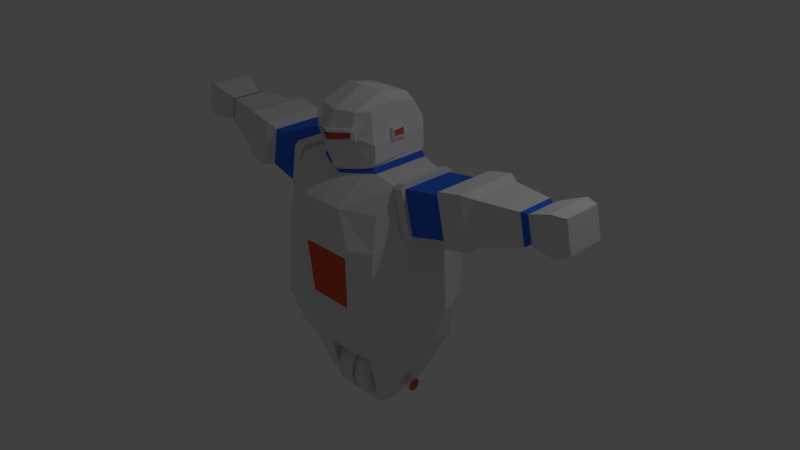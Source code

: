# Source: robot_guard_animation_test_.blend  (saved by Blender 2.65.0; exported with 4.5.12 LTS)
import bpy
from mathutils import Matrix  # noqa: F401  (used for matrix-valued properties, if any)

bpy.ops.wm.read_factory_settings(use_empty=True)
scene = bpy.context.scene
scene.name = 'Scene'

# ---- collections
col_collection_1 = bpy.data.collections.new('Collection 1'); scene.collection.children.link(col_collection_1)

# ---- materials (node trees are filled in below, after node groups)
mat_secondary = bpy.data.materials.new('secondary')
mat_secondary.alpha_threshold = 0.0
mat_secondary.use_transparent_shadow = False
mat_secondary.diffuse_color = (0.8, 0.1024, 0.05143, 1.0)
mat_secondary.roughness = 0.5
mat_secondary.specular_intensity = 0.8714
mat_secondary.line_color = (0.0, 0.0, 0.0, 1.0)
mat_steel = bpy.data.materials.new('Steel')
mat_steel.alpha_threshold = 0.0
mat_steel.use_transparent_shadow = False
mat_steel.roughness = 0.5
mat_steel.specular_intensity = 0.8429
mat_steel.line_color = (0.0, 0.0, 0.0, 1.0)
mat_alienblue = bpy.data.materials.new('AlienBlue')
mat_alienblue.alpha_threshold = 0.0
mat_alienblue.use_transparent_shadow = False
mat_alienblue.diffuse_color = (0.03371, 0.1459, 0.8, 1.0)
mat_alienblue.roughness = 0.5
mat_alienblue.line_color = (0.0, 0.0, 0.0, 1.0)

# ---- material node trees

# ---- world
world_world = bpy.data.worlds.new('World'); scene.world = world_world
world_world.color = (0.05088, 0.05088, 0.05088)
world_world.use_sun_shadow = False
world_world.sun_shadow_jitter_overblur = 0.0
world_world.cycles.sampling_method = 'MANUAL'
world_world.cycles.sample_map_resolution = 256

# ---- cameras
cam_camera = bpy.data.cameras.new('Camera')
cam_camera.clip_end = 100.0
cam_camera.lens = 35.0
cam_camera.sensor_width = 32.0
cam_camera.sensor_height = 18.0
cam_camera.ortho_scale = 7.314
cam_camera.dof.focus_distance = 0.0
cam_camera.dof.aperture_fstop = 128.0

# ---- lights
light_lamp = bpy.data.lights.new('Lamp', 'POINT')
light_lamp.transmission_factor = 0.0
light_lamp.cutoff_distance = 30.0
light_lamp.energy = 100.0
light_lamp.shadow_buffer_clip_start = 1.001
light_lamp.shadow_soft_size = 0.1
light_lamp.shadow_maximum_resolution = 0.006
light_lamp.use_absolute_resolution = True
light_lamp.cycles.use_multiple_importance_sampling = False

# ---- meshes
me_cube = bpy.data.meshes.new('Cube')
me_cube.from_pydata([(0.7286, 0.7089, -1.0), (0.6832, -0.655, -1.0), (0.6872, 0.6591, 1.0), (0.7516, -0.596, 1.0), (0.8863, 0.5154, -1.0), (0.8863, -0.5105, -1.0), (0.8557, 0.3581, 1.31), (0.8557, -0.358, 1.31), (0.8298, 0.8089, 0.5508), (0.7796, -0.6963, 0.5508), (0.9711, 0.3581, 0.7574), (0.9711, -0.358, 0.7574), (0.4417, -0.7884, -0.5384), (0.4417, 0.8046, -0.5384), (0.3956, 0.5154, -1.0), (0.3956, -0.5105, -1.0), (0.4067, 0.7459, -1.0), (0.4067, -0.7099, -1.0), (0.7912, -0.7768, -0.5384), (0.7912, 0.8046, -0.5384), (1.047, -0.3333, -0.471), (1.047, 0.3333, -0.471), (0.3131, 0.6591, 1.0), (0.299, -0.7835, 1.0), (0.4647, 0.4609, 1.357), (0.4647, -0.3333, 1.357), (0.3803, 0.8069, 0.5508), (0.5101, -0.847, 0.5508), (0.4032, 0.3333, 2.092), (0.4032, -0.3333, 2.092), (0.2791, -0.4652, 2.092), (0.4032, -3.874e-07, 2.165), (0.2791, 0.3333, 2.172), (0.2791, -0.06591, 2.259), (0.4563, -0.3333, 1.699), (0.4539, 0.4479, 1.725), (0.5049, 0.3333, -1.815), (0.5049, -0.3333, -1.815), (0.377, 0.3333, -1.815), (0.377, -0.3333, -1.815), (-0.01416, 0.4496, -1.683), (0.3086, 0.4496, -1.683), (-0.01416, 0.3913, -1.9), (0.3086, 0.3913, -1.9), (-0.01416, 0.2322, -2.059), (0.3086, 0.2322, -2.059), (-0.01416, 0.01477, -2.117), (0.3086, 0.01477, -2.117), (-0.01416, -0.2026, -2.059), (0.3086, -0.2026, -2.059), (-0.01416, -0.3618, -1.9), (0.3086, -0.3618, -1.9), (-0.01416, -0.42, -1.683), (0.3086, -0.42, -1.683), (-0.01416, -0.3618, -1.465), (0.3086, -0.3618, -1.465), (-0.01416, -0.2026, -1.306), (0.3086, -0.2026, -1.306), (-0.01416, 0.01477, -1.248), (0.3086, 0.01477, -1.248), (-0.01416, 0.2322, -1.306), (0.3086, 0.2322, -1.306), (-0.01416, 0.3913, -1.465), (0.3086, 0.3913, -1.465), (0.1597, 0.09011, -1.683), (0.6517, 0.09011, -1.683), (0.1597, 0.08001, -1.72), (0.6517, 0.08001, -1.72), (0.1597, 0.05244, -1.748), (0.6517, 0.05244, -1.748), (0.1597, 0.01477, -1.758), (0.6517, 0.01477, -1.758), (0.1597, -0.0229, -1.748), (0.6517, -0.0229, -1.748), (0.1597, -0.05047, -1.72), (0.6517, -0.05047, -1.72), (0.1597, -0.06056, -1.683), (0.6517, -0.06056, -1.683), (0.1597, -0.05047, -1.645), (0.6517, -0.05047, -1.645), (0.1597, -0.0229, -1.617), (0.6517, -0.0229, -1.617), (0.1597, 0.01477, -1.607), (0.6517, 0.01477, -1.607), (0.1597, 0.05244, -1.617), (0.6517, 0.05244, -1.617), (0.1597, 0.08001, -1.645), (0.6517, 0.08001, -1.645), (0.6764, 0.1027, -1.683), (0.6764, 0.0909, -1.726), (0.6764, 0.05872, -1.759), (0.6764, 0.01477, -1.77), (0.6764, -0.02918, -1.759), (0.6764, -0.06135, -1.726), (0.6764, -0.07313, -1.683), (0.6764, -0.06135, -1.639), (0.6764, -0.02918, -1.606), (0.6764, 0.01477, -1.595), (0.6764, 0.05872, -1.606), (0.6764, 0.0909, -1.639), (0.7247, 0.1027, -1.683), (0.7247, 0.0909, -1.726), (0.7247, 0.05872, -1.759), (0.7247, 0.01477, -1.77), (0.7247, -0.02918, -1.759), (0.7247, -0.06135, -1.726), (0.7247, -0.07313, -1.683), (0.7247, -0.06135, -1.639), (0.7247, -0.02918, -1.606), (0.7247, 0.01477, -1.595), (0.7247, 0.05872, -1.606), (0.7247, 0.0909, -1.639), (0.3016, -0.4111, 1.334), (0.2557, -0.4569, 1.661), (0.2621, -0.5177, 1.795), (0.4304, -0.3333, 1.791), (0.2665, -0.5192, 1.877), (0.4223, -0.3333, 1.881), (0.4555, -0.07667, 1.707), (0.4549, 0.1263, 1.714), (0.4242, 0.1223, 1.86), (0.4251, -0.07189, 1.85), (0.4374, 0.1263, 1.714), (0.438, -0.07667, 1.707), (0.4251, -0.07189, 1.85), (0.4242, 0.1223, 1.86), (0.4251, -0.07189, 1.85), (0.4242, 0.1223, 1.86), (0.438, -0.07667, 1.707), (0.4374, 0.1263, 1.714), (0.4251, -0.07189, 1.85), (0.4242, 0.1223, 1.86), (0.4251, 0.02154, 1.876), (0.4242, 0.1223, 1.86), (0.4855, -0.07667, 1.707), (0.4849, 0.1263, 1.714), (0.4726, -0.07189, 1.85), (0.4717, 0.1223, 1.86), (0.4726, 0.02154, 1.876), (0.4717, 0.1223, 1.86), (0.4982, -0.8368, 0.3611), (0.4529, -0.798, -0.3603), (0.3171, -0.7281, -0.3612), (0.3061, -0.7884, -0.5384), (0.3734, -0.847, 0.5508), (0.3618, -0.7669, 0.3618), (0.4221, 0.4564, 1.883), (1.461, 0.3277, 1.41), (1.461, -0.339, 1.41), (1.569, 0.3277, 0.8956), (1.569, -0.339, 0.8956), (2.67, -0.2076, 1.219), (2.67, 0.1964, 1.219), (2.605, -0.2076, 1.531), (2.605, 0.1964, 1.531), (2.533, 0.2347, 1.547), (2.533, -0.246, 1.547), (2.611, 0.2347, 1.176), (2.611, -0.246, 1.176), (2.119, -0.34, 1.021), (2.119, 0.3287, 1.021), (2.011, -0.34, 1.537), (2.011, 0.3287, 1.537), (1.866, 0.4091, 1.572), (1.866, -0.4204, 1.572), (1.999, 0.4091, 0.9312), (1.999, -0.4204, 0.9312), (1.683, -0.4204, 0.8652), (1.683, 0.4091, 0.8652), (1.549, -0.4204, 1.506), (1.549, 0.4091, 1.506), (2.751, -0.237, 1.212), (2.751, 0.2257, 1.212), (2.677, -0.237, 1.57), (2.677, 0.2257, 1.57), (3.041, -0.3038, 1.219), (3.041, 0.2925, 1.219), (2.945, -0.3038, 1.679), (2.945, 0.2925, 1.679), (3.183, -0.2495, 1.292), (3.183, 0.2382, 1.292), (3.105, -0.2495, 1.669), (3.105, 0.2382, 1.669), (0.4128, -0.3333, 1.419), (0.261, -0.4152, 1.384), (0.2879, -0.4248, 1.431), (0.4538, 0.4547, 1.518), (0.4587, 0.4179, 1.447), (0.4595, -0.3333, 1.469), (0.9804, -0.3592, 1.335), (0.9804, 0.3569, 1.335), (1.096, 0.3569, 0.7821), (1.096, -0.3592, 0.7821), (0.8557, -0.358, 1.31), (0.9711, -0.358, 0.7574), (1.096, -0.3592, 0.7821), (0.9804, -0.3592, 1.335), (0.9711, 0.3581, 0.7574), (0.8557, 0.3581, 1.31), (0.9804, 0.3569, 1.335), (1.096, 0.3569, 0.7821), (0.9804, 0.3569, 1.335), (0.9804, -0.3592, 1.335), (0.8557, -0.358, 1.31), (0.8557, 0.3581, 1.31), (0.9708, -0.4048, 0.7574), (0.9711, 0.3581, 0.7574), (1.096, 0.3569, 0.7821), (1.096, -0.406, 0.782), (1.096, -0.3592, 0.7821), (1.096, 0.3569, 0.7821), (0.9711, 0.3581, 0.7574), (0.9711, -0.358, 0.7574), (0.9804, -0.3592, 1.335), (1.096, -0.3592, 0.7821), (0.9711, -0.358, 0.7574), (0.8557, -0.358, 1.31), (1.096, 0.3569, 0.7821), (0.9804, 0.3569, 1.335), (0.8557, 0.3581, 1.31), (0.9711, 0.3581, 0.7574), (0.8559, 0.404, 1.311), (0.8554, -0.4097, 1.31), (0.9801, -0.4109, 1.335), (0.9807, 0.4029, 1.335), (0.9716, 0.4162, 0.7575), (1.096, 0.415, 0.7822), (0.9823, -0.358, 0.7004), (0.9823, 0.3581, 0.7004), (1.107, 0.3569, 0.7251), (1.107, -0.3592, 0.7251), (0.8444, 0.3581, 1.367), (0.8444, -0.358, 1.367), (0.9691, -0.3592, 1.392), (0.9691, 0.3569, 1.392), (0.296, -0.484, 1.878), (0.2684, -0.5114, 1.909), (0.2953, -0.4813, 1.794), (0.2895, -0.4361, 1.667), (0.2598, -0.4959, 1.747), (0.2932, -0.4652, 1.749), (0.2959, -0.4804, 1.914), (0.2903, -0.5518, 1.792), (0.2948, -0.5534, 1.875), (0.3243, -0.5182, 1.876), (0.2966, -0.5455, 1.906), (0.3236, -0.5154, 1.792), (0.2881, -0.5301, 1.745), (0.3215, -0.4993, 1.747), (0.3242, -0.5145, 1.911), (0.4825, -0.07556, 1.741), (0.4816, 0.1253, 1.75), (0.475, -0.07277, 1.824), (0.485, 0.09441, 1.713), (0.4854, -0.05612, 1.708), (0.4726, -0.05244, 1.856), (0.472, 0.09122, 1.865), (0.4738, 0.123, 1.837), (0.4944, -0.05524, 1.742), (0.4938, 0.09374, 1.749), (0.4701, -0.05524, 1.739), (0.4694, 0.09375, 1.747), (0.4629, -0.05318, 1.823), (0.4622, 0.09188, 1.833), (0.4872, -0.05318, 1.825), (0.4865, 0.09188, 1.835), (-0.7286, 0.7089, -1.0), (-0.6832, -0.655, -1.0), (-0.6872, 0.6591, 1.0), (-0.7516, -0.596, 1.0), (-1.788e-07, 0.7459, -1.0), (0.0, -0.7099, -1.0), (-2.384e-07, 0.6591, 1.0), (0.0, -0.7835, 1.0), (-0.8863, 0.5154, -1.0), (-0.8863, -0.5105, -1.0), (-0.8557, 0.3581, 1.31), (-0.8557, -0.358, 1.31), (-5.96e-08, -0.3333, -1.0), (0.0, 0.4609, 1.292), (0.0, -0.5026, 1.292), (-0.8298, 0.8089, 0.5508), (-0.7796, -0.6963, 0.5508), (0.0, -0.847, 0.5508), (-2.25e-07, 0.8069, 0.5508), (-0.9711, 0.3581, 0.7574), (-0.9711, -0.358, 0.7574), (-0.4417, -0.7884, -0.5384), (-0.4417, 0.8046, -0.5384), (-0.3956, 0.5154, -1.0), (-0.3956, -0.5105, -1.0), (-0.4067, 0.7459, -1.0), (-0.4067, -0.7099, -1.0), (-1.926e-07, 0.8046, -0.5384), (-0.7912, -0.7768, -0.5384), (-0.7912, 0.8046, -0.5384), (-1.047, -0.3333, -0.471), (-1.047, 0.3333, -0.471), (0.0, -0.7884, -0.5384), (-0.3131, 0.6591, 1.0), (-0.299, -0.7835, 1.0), (-0.4647, 0.4609, 1.357), (-0.4647, -0.3333, 1.357), (-0.3803, 0.8069, 0.5508), (-0.5101, -0.847, 0.5508), (1.987e-08, 0.3333, 2.172), (2.782e-07, -0.5507, 2.092), (-0.4032, 0.3333, 2.092), (-0.4032, -0.3333, 2.092), (1.49e-07, -0.1318, 2.287), (-0.2791, -0.4652, 2.092), (-0.4032, -3.874e-07, 2.165), (-0.2791, 0.3333, 2.172), (-0.2791, -0.06591, 2.259), (-0.4563, -0.3333, 1.699), (-0.4539, 0.4479, 1.725), (1.987e-08, 0.4479, 1.66), (2.782e-07, -0.6295, 1.609), (-0.5049, 0.3333, -1.815), (-0.5049, -0.3333, -1.815), (-0.377, 0.3333, -1.815), (-0.377, -0.3333, -1.815), (0.01416, 0.4496, -1.683), (-0.3086, 0.4496, -1.683), (0.01416, 0.3913, -1.9), (-0.3086, 0.3913, -1.9), (0.01416, 0.2322, -2.059), (-0.3086, 0.2322, -2.059), (0.01416, 0.01477, -2.117), (-0.3086, 0.01477, -2.117), (0.01416, -0.2026, -2.059), (-0.3086, -0.2026, -2.059), (0.01416, -0.3618, -1.9), (-0.3086, -0.3618, -1.9), (0.01416, -0.42, -1.683), (-0.3086, -0.42, -1.683), (0.01416, -0.3618, -1.465), (-0.3086, -0.3618, -1.465), (0.01416, -0.2026, -1.306), (-0.3086, -0.2026, -1.306), (0.01416, 0.01477, -1.248), (-0.3086, 0.01477, -1.248), (0.01416, 0.2322, -1.306), (-0.3086, 0.2322, -1.306), (0.01416, 0.3913, -1.465), (-0.3086, 0.3913, -1.465), (-0.1597, 0.09011, -1.683), (-0.6517, 0.09011, -1.683), (-0.1597, 0.08001, -1.72), (-0.6517, 0.08001, -1.72), (-0.1597, 0.05244, -1.748), (-0.6517, 0.05244, -1.748), (-0.1597, 0.01477, -1.758), (-0.6517, 0.01477, -1.758), (-0.1597, -0.0229, -1.748), (-0.6517, -0.0229, -1.748), (-0.1597, -0.05047, -1.72), (-0.6517, -0.05047, -1.72), (-0.1597, -0.06056, -1.683), (-0.6517, -0.06056, -1.683), (-0.1597, -0.05047, -1.645), (-0.6517, -0.05047, -1.645), (-0.1597, -0.0229, -1.617), (-0.6517, -0.0229, -1.617), (-0.1597, 0.01477, -1.607), (-0.6517, 0.01477, -1.607), (-0.1597, 0.05244, -1.617), (-0.6517, 0.05244, -1.617), (-0.1597, 0.08001, -1.645), (-0.6517, 0.08001, -1.645), (-0.6764, 0.1027, -1.683), (-0.6764, 0.0909, -1.726), (-0.6764, 0.05872, -1.759), (-0.6764, 0.01477, -1.77), (-0.6764, -0.02918, -1.759), (-0.6764, -0.06135, -1.726), (-0.6764, -0.07313, -1.683), (-0.6764, -0.06135, -1.639), (-0.6764, -0.02918, -1.606), (-0.6764, 0.01477, -1.595), (-0.6764, 0.05872, -1.606), (-0.6764, 0.0909, -1.639), (-0.7247, 0.1027, -1.683), (-0.7247, 0.0909, -1.726), (-0.7247, 0.05872, -1.759), (-0.7247, 0.01477, -1.77), (-0.7247, -0.02918, -1.759), (-0.7247, -0.06135, -1.726), (-0.7247, -0.07313, -1.683), (-0.7247, -0.06135, -1.639), (-0.7247, -0.02918, -1.606), (-0.7247, 0.01477, -1.595), (-0.7247, 0.05872, -1.606), (-0.7247, 0.0909, -1.639), (-0.3016, -0.4111, 1.334), (-0.2557, -0.4569, 1.661), (-0.2621, -0.5177, 1.795), (0.0, -0.6571, 1.748), (-0.4304, -0.3333, 1.791), (0.0, -0.6412, 1.846), (-0.2665, -0.5192, 1.877), (-0.4223, -0.3333, 1.881), (-0.4555, -0.07667, 1.707), (-0.4549, 0.1263, 1.714), (-0.4242, 0.1223, 1.86), (-0.4251, -0.07189, 1.85), (-0.4374, 0.1263, 1.714), (-0.438, -0.07667, 1.707), (-0.4251, -0.07189, 1.85), (-0.4242, 0.1223, 1.86), (-0.4251, -0.07189, 1.85), (-0.4242, 0.1223, 1.86), (-0.438, -0.07667, 1.707), (-0.4374, 0.1263, 1.714), (-0.4251, -0.07189, 1.85), (-0.4242, 0.1223, 1.86), (-0.4251, 0.02154, 1.876), (-0.4242, 0.1223, 1.86), (-0.4855, -0.07667, 1.707), (-0.4849, 0.1263, 1.714), (-0.4726, -0.07189, 1.85), (-0.4717, 0.1223, 1.86), (-0.4726, 0.02154, 1.876), (-0.4717, 0.1223, 1.86), (-0.4982, -0.8368, 0.3611), (0.0, -0.767, 0.3637), (0.0, -0.728, -0.3631), (-0.4529, -0.798, -0.3603), (-0.3171, -0.7281, -0.3612), (-0.3061, -0.7884, -0.5384), (-0.3734, -0.847, 0.5508), (-0.3618, -0.7669, 0.3618), (0.0, 0.4592, 1.868), (-0.4221, 0.4564, 1.883), (-1.461, 0.3277, 1.41), (-1.461, -0.339, 1.41), (-1.569, 0.3277, 0.8956), (-1.569, -0.339, 0.8956), (-2.67, -0.2076, 1.219), (-2.67, 0.1964, 1.219), (-2.605, -0.2076, 1.531), (-2.605, 0.1964, 1.531), (-2.533, 0.2347, 1.547), (-2.533, -0.246, 1.547), (-2.611, 0.2347, 1.176), (-2.611, -0.246, 1.176), (-2.119, -0.34, 1.021), (-2.119, 0.3287, 1.021), (-2.011, -0.34, 1.537), (-2.011, 0.3287, 1.537), (-1.866, 0.4091, 1.572), (-1.866, -0.4204, 1.572), (-1.999, 0.4091, 0.9312), (-1.999, -0.4204, 0.9312), (-1.683, -0.4204, 0.8652), (-1.683, 0.4091, 0.8652), (-1.549, -0.4204, 1.506), (-1.549, 0.4091, 1.506), (-2.751, -0.237, 1.212), (-2.751, 0.2257, 1.212), (-2.677, -0.237, 1.57), (-2.677, 0.2257, 1.57), (-3.041, -0.3038, 1.219), (-3.041, 0.2925, 1.219), (-2.945, -0.3038, 1.679), (-2.945, 0.2925, 1.679), (-3.183, -0.2495, 1.292), (-3.183, 0.2382, 1.292), (-3.105, -0.2495, 1.669), (-3.105, 0.2382, 1.669), (0.0, -0.5141, 1.341), (-0.4128, -0.3333, 1.419), (-0.261, -0.4152, 1.384), (1.011e-08, 0.4543, 1.48), (-0.2879, -0.4248, 1.431), (5.634e-08, -0.5763, 1.395), (-0.4538, 0.4547, 1.518), (-0.4587, 0.4179, 1.447), (0.0, 0.4065, 1.416), (-0.4595, -0.3333, 1.469), (-0.9804, -0.3592, 1.335), (-0.9804, 0.3569, 1.335), (-1.096, 0.3569, 0.7821), (-1.096, -0.3592, 0.7821), (-0.8557, -0.358, 1.31), (-0.9711, -0.358, 0.7574), (-1.096, -0.3592, 0.7821), (-0.9804, -0.3592, 1.335), (-0.9711, 0.3581, 0.7574), (-0.8557, 0.3581, 1.31), (-0.9804, 0.3569, 1.335), (-1.096, 0.3569, 0.7821), (-0.9804, 0.3569, 1.335), (-0.9804, -0.3592, 1.335), (-0.8557, -0.358, 1.31), (-0.8557, 0.3581, 1.31), (-0.9708, -0.4048, 0.7574), (-0.9711, 0.3581, 0.7574), (-1.096, 0.3569, 0.7821), (-1.096, -0.406, 0.782), (-1.096, -0.3592, 0.7821), (-1.096, 0.3569, 0.7821), (-0.9711, 0.3581, 0.7574), (-0.9711, -0.358, 0.7574), (-0.9804, -0.3592, 1.335), (-1.096, -0.3592, 0.7821), (-0.9711, -0.358, 0.7574), (-0.8557, -0.358, 1.31), (-1.096, 0.3569, 0.7821), (-0.9804, 0.3569, 1.335), (-0.8557, 0.3581, 1.31), (-0.9711, 0.3581, 0.7574), (-0.8559, 0.404, 1.311), (-0.8554, -0.4097, 1.31), (-0.9801, -0.4109, 1.335), (-0.9807, 0.4029, 1.335), (-0.9716, 0.4162, 0.7575), (-1.096, 0.415, 0.7822), (-0.9823, -0.358, 0.7004), (-0.9823, 0.3581, 0.7004), (-1.107, 0.3569, 0.7251), (-1.107, -0.3592, 0.7251), (-0.8444, 0.3581, 1.367), (-0.8444, -0.358, 1.367), (-0.9691, -0.3592, 1.392), (-0.9691, 0.3569, 1.392), (3.624e-08, -0.6294, 1.878), (-0.296, -0.484, 1.878), (-0.2684, -0.5114, 1.909), (-0.2953, -0.4813, 1.794), (-0.2895, -0.4361, 1.667), (-0.2598, -0.4959, 1.747), (8.626e-08, -0.6485, 1.705), (-0.2932, -0.4652, 1.749), (-0.2959, -0.4804, 1.914), (-0.2903, -0.5518, 1.792), (0.0, -0.6912, 1.746), (0.0, -0.6753, 1.843), (-0.2948, -0.5534, 1.875), (0.0, -0.6635, 1.875), (-0.3243, -0.5182, 1.876), (-0.2966, -0.5455, 1.906), (-0.3236, -0.5154, 1.792), (-0.2881, -0.5301, 1.745), (0.0, -0.6827, 1.702), (-0.3215, -0.4993, 1.747), (-0.3242, -0.5145, 1.911), (-0.4825, -0.07556, 1.741), (-0.4816, 0.1253, 1.75), (-0.475, -0.07277, 1.824), (-0.485, 0.09441, 1.713), (-0.4854, -0.05612, 1.708), (-0.4726, -0.05244, 1.856), (-0.472, 0.09122, 1.865), (-0.4738, 0.123, 1.837), (-0.4944, -0.05524, 1.742), (-0.4938, 0.09374, 1.749), (-0.4701, -0.05524, 1.739), (-0.4694, 0.09375, 1.747), (-0.4629, -0.05318, 1.823), (-0.4622, 0.09188, 1.833), (-0.4872, -0.05318, 1.825), (-0.4865, 0.09188, 1.835)], [], [(11, 7, 3, 9), (15, 17, 271, 278), (25, 112, 280, 273, 23), (27, 23, 273, 283, 144), (13, 16, 270, 293), (8, 2, 6, 10), (190, 189, 148, 147), (22, 272, 279, 24), (470, 184, 185, 475), (20, 11, 9, 18), (143, 142, 426, 298), (22, 26, 284, 272), (19, 8, 10, 21), (21, 10, 11, 20), (7, 25, 23, 3), (17, 12, 143, 298, 271), (14, 4, 36, 38), (4, 21, 20, 5), (5, 20, 18, 1), (6, 24, 25, 7), (26, 13, 293, 284), (0, 19, 21, 4), (5, 1, 17, 15), (2, 8, 26, 22), (19, 0, 16, 13), (0, 4, 14, 16), (2, 22, 24, 6), (9, 3, 23, 27), (18, 9, 27, 140, 141, 12), (1, 18, 12, 17), (8, 19, 13, 26), (33, 309, 306, 30), (475, 185, 113, 317), (24, 279, 478, 187), (31, 33, 30, 29), (28, 32, 33, 31), (32, 305, 309, 33), (35, 316, 432, 146), (317, 113, 239, 532), (192, 191, 149, 150), (36, 37, 39, 38), (5, 15, 39, 37), (15, 14, 38, 39), (4, 5, 37, 36), (14, 270, 16), (14, 15, 278, 270), (40, 41, 43, 42), (42, 43, 45, 44), (44, 45, 47, 46), (46, 47, 49, 48), (48, 49, 51, 50), (50, 51, 53, 52), (52, 53, 55, 54), (54, 55, 57, 56), (56, 57, 59, 58), (58, 59, 61, 60), (43, 41, 63, 61, 59, 57, 55, 53, 51, 49, 47, 45), (62, 63, 41, 40), (60, 61, 63, 62), (40, 42, 44, 46, 48, 50, 52, 54, 56, 58, 60, 62), (64, 65, 67, 66), (66, 67, 69, 68), (68, 69, 71, 70), (70, 71, 73, 72), (72, 73, 75, 74), (74, 75, 77, 76), (76, 77, 79, 78), (78, 79, 81, 80), (80, 81, 83, 82), (82, 83, 85, 84), (67, 65, 88, 89), (86, 87, 65, 64), (84, 85, 87, 86), (64, 66, 68, 70, 72, 74, 76, 78, 80, 82, 84, 86), (96, 95, 107, 108), (87, 85, 98, 99), (83, 81, 96, 97), (79, 77, 94, 95), (75, 73, 92, 93), (71, 69, 90, 91), (65, 87, 99, 88), (85, 83, 97, 98), (81, 79, 95, 96), (77, 75, 93, 94), (73, 71, 91, 92), (69, 67, 89, 90), (101, 100, 111, 110, 109, 108, 107, 106, 105, 104, 103, 102), (90, 89, 101, 102), (97, 96, 108, 109), (91, 90, 102, 103), (98, 97, 109, 110), (92, 91, 103, 104), (99, 98, 110, 111), (93, 92, 104, 105), (88, 99, 111, 100), (94, 93, 105, 106), (95, 94, 106, 107), (89, 88, 100, 101), (186, 473, 316, 35), (113, 238, 240, 239), (532, 239, 247, 544), (397, 114, 116, 399), (114, 397, 536, 242), (240, 237, 246, 248), (118, 124, 121, 123), (34, 118, 124, 125, 119, 35, 146, 28, 31, 29, 117, 115), (125, 124, 121, 120), (119, 125, 120, 122), (124, 125, 127, 126), (124, 118, 128, 130), (125, 119, 129, 131), (252, 264, 258, 250), (119, 118, 128, 129), (130, 128, 134, 250, 252, 136), (131, 129, 135, 137), (138, 255, 136, 130, 132), (129, 128, 134, 254, 253, 135), (150, 149, 168, 167), (138, 132, 133, 139, 256), (145, 144, 283, 425), (142, 145, 425, 426), (12, 141, 142, 143), (140, 27, 144, 145), (141, 140, 145, 142), (146, 432, 305, 32, 28), (191, 190, 147, 149), (189, 192, 150, 148), (162, 161, 156, 155), (156, 158, 151, 153), (163, 164, 161, 162), (166, 165, 160, 159), (164, 166, 159, 161), (160, 162, 155, 157), (170, 169, 164, 163), (168, 170, 163, 165), (169, 167, 166, 164), (165, 163, 162, 160), (149, 147, 170, 168), (148, 150, 167, 169), (147, 148, 169, 170), (167, 168, 165, 166), (159, 160, 157, 158), (161, 159, 158, 156), (154, 153, 173, 174), (158, 157, 152, 151), (155, 156, 153, 154), (157, 155, 154, 152), (171, 172, 176, 175), (152, 154, 174, 172), (153, 151, 171, 173), (151, 152, 172, 171), (177, 175, 179, 181), (174, 173, 177, 178), (172, 174, 178, 176), (173, 171, 175, 177), (180, 182, 181, 179), (175, 176, 180, 179), (178, 177, 181, 182), (176, 178, 182, 180), (280, 112, 184, 470), (112, 25, 183, 184), (25, 24, 187, 183), (183, 187, 186, 188), (187, 478, 473, 186), (184, 183, 188, 185), (188, 186, 35, 119, 118, 34), (185, 188, 34, 238, 113), (10, 211, 212, 11), (191, 210, 211, 10), (211, 210, 207, 206), (218, 217, 200, 199), (7, 203, 204, 6), (190, 201, 202, 189), (189, 202, 203, 7), (6, 204, 201, 190), (192, 209, 210, 191), (11, 212, 209, 192), (213, 216, 193, 196), (6, 219, 220, 10), (190, 218, 219, 6), (191, 217, 218, 190), (10, 220, 217, 191), (209, 212, 205, 208), (11, 215, 216, 7), (192, 214, 215, 11), (189, 213, 214, 192), (7, 216, 213, 189), (215, 214, 195, 194), (212, 211, 206, 205), (201, 204, 221, 224), (216, 215, 194, 193), (210, 209, 208, 207), (203, 202, 223, 222), (214, 213, 196, 195), (217, 220, 197, 200), (204, 203, 222, 221), (219, 218, 199, 198), (202, 201, 224, 223), (220, 219, 198, 197), (193, 222, 223, 196), (200, 226, 224, 199), (222, 205, 208, 223), (195, 208, 205, 194), (225, 221, 224, 226), (199, 224, 221, 198), (198, 221, 225, 197), (197, 225, 226, 200), (227, 228, 229, 230), (206, 228, 227, 205), (207, 229, 228, 206), (208, 230, 229, 207), (205, 227, 230, 208), (231, 232, 233, 234), (222, 232, 231, 221), (223, 233, 232, 222), (224, 234, 233, 223), (221, 231, 234, 224), (194, 205, 222, 193), (196, 223, 208, 195), (229, 226, 217), (226, 229, 228, 225), (228, 225, 197), (238, 34, 115, 237, 240), (526, 236, 30, 306), (237, 115, 117, 235), (399, 116, 243, 537), (235, 117, 29, 30, 236, 241), (242, 246, 244, 243), (243, 244, 249, 245), (537, 243, 245, 539), (247, 248, 246, 242), (544, 247, 242, 536), (236, 526, 539, 245), (241, 236, 245, 249), (116, 114, 242, 243), (237, 235, 244, 246), (235, 241, 249, 244), (239, 240, 248, 247), (135, 253, 259, 251), (258, 254, 134, 250), (253, 254, 258, 259), (255, 264, 252, 136), (265, 259, 261, 263), (257, 265, 256, 139), (256, 265, 264, 255, 138), (251, 259, 265, 257), (261, 260, 262, 263), (264, 265, 263, 262), (258, 264, 262, 260), (259, 258, 260, 261), (286, 282, 269, 277), (290, 278, 271, 292), (302, 300, 273, 280, 394), (304, 430, 283, 273, 300), (288, 293, 270, 291), (281, 285, 276, 268), (481, 434, 435, 480), (299, 301, 279, 272), (470, 475, 474, 472), (296, 294, 282, 286), (429, 298, 426, 428), (299, 272, 284, 303), (295, 297, 285, 281), (297, 296, 286, 285), (277, 269, 300, 302), (292, 271, 298, 429, 287), (289, 320, 318, 274), (274, 275, 296, 297), (275, 267, 294, 296), (276, 277, 302, 301), (303, 284, 293, 288), (266, 274, 297, 295), (275, 290, 292, 267), (268, 299, 303, 281), (295, 288, 291, 266), (266, 291, 289, 274), (268, 276, 301, 299), (282, 304, 300, 269), (294, 287, 427, 424, 304, 282), (267, 292, 287, 294), (281, 303, 288, 295), (313, 310, 306, 309), (279, 478, 473, 316, 432, 305, 309, 306, 526, 399, 397, 532, 317, 475, 470, 280), (475, 317, 395, 474), (301, 477, 478, 279), (311, 308, 310, 313), (307, 311, 313, 312), (312, 313, 309, 305), (315, 433, 432, 316), (317, 532, 531, 395), (483, 437, 436, 482), (318, 320, 321, 319), (275, 319, 321, 290), (290, 321, 320, 289), (274, 318, 319, 275), (289, 291, 270), (289, 270, 278, 290), (322, 324, 325, 323), (324, 326, 327, 325), (326, 328, 329, 327), (328, 330, 331, 329), (330, 332, 333, 331), (332, 334, 335, 333), (334, 336, 337, 335), (336, 338, 339, 337), (338, 340, 341, 339), (340, 342, 343, 341), (325, 327, 329, 331, 333, 335, 337, 339, 341, 343, 345, 323), (344, 322, 323, 345), (342, 344, 345, 343), (322, 344, 342, 340, 338, 336, 334, 332, 330, 328, 326, 324), (346, 348, 349, 347), (348, 350, 351, 349), (350, 352, 353, 351), (352, 354, 355, 353), (354, 356, 357, 355), (356, 358, 359, 357), (358, 360, 361, 359), (360, 362, 363, 361), (362, 364, 365, 363), (364, 366, 367, 365), (349, 371, 370, 347), (368, 346, 347, 369), (366, 368, 369, 367), (346, 368, 366, 364, 362, 360, 358, 356, 354, 352, 350, 348), (378, 390, 389, 377), (369, 381, 380, 367), (365, 379, 378, 363), (361, 377, 376, 359), (357, 375, 374, 355), (353, 373, 372, 351), (347, 370, 381, 369), (367, 380, 379, 365), (363, 378, 377, 361), (359, 376, 375, 357), (355, 374, 373, 353), (351, 372, 371, 349), (383, 384, 385, 386, 387, 388, 389, 390, 391, 392, 393, 382), (372, 384, 383, 371), (379, 391, 390, 378), (373, 385, 384, 372), (380, 392, 391, 379), (374, 386, 385, 373), (381, 393, 392, 380), (375, 387, 386, 374), (370, 382, 393, 381), (376, 388, 387, 375), (377, 389, 388, 376), (371, 383, 382, 370), (476, 315, 316, 473), (395, 531, 533, 530), (532, 544, 543, 531), (397, 399, 400, 396), (396, 535, 536, 397), (533, 545, 542, 529), (402, 407, 405, 408), (314, 398, 401, 308, 311, 307, 433, 315, 403, 409, 408, 402), (409, 404, 405, 408), (403, 406, 404, 409), (408, 410, 411, 409), (408, 414, 412, 402), (409, 415, 413, 403), (549, 547, 555, 561), (403, 413, 412, 402), (414, 420, 549, 547, 418, 412), (415, 421, 419, 413), (422, 416, 414, 420, 552), (413, 419, 550, 551, 418, 412), (437, 454, 455, 436), (422, 553, 423, 417, 416), (431, 425, 283, 430), (428, 426, 425, 431), (287, 429, 428, 427), (424, 431, 430, 304), (427, 428, 431, 424), (433, 307, 312, 305, 432), (482, 436, 434, 481), (480, 435, 437, 483), (449, 442, 443, 448), (443, 440, 438, 445), (450, 449, 448, 451), (453, 446, 447, 452), (451, 448, 446, 453), (447, 444, 442, 449), (457, 450, 451, 456), (455, 452, 450, 457), (456, 451, 453, 454), (452, 447, 449, 450), (436, 455, 457, 434), (435, 456, 454, 437), (434, 457, 456, 435), (454, 453, 452, 455), (446, 445, 444, 447), (448, 443, 445, 446), (441, 461, 460, 440), (445, 438, 439, 444), (442, 441, 440, 443), (444, 439, 441, 442), (458, 462, 463, 459), (439, 459, 461, 441), (440, 460, 458, 438), (438, 458, 459, 439), (464, 468, 466, 462), (461, 465, 464, 460), (459, 463, 465, 461), (460, 464, 462, 458), (467, 466, 468, 469), (462, 466, 467, 463), (465, 469, 468, 464), (463, 467, 469, 465), (280, 470, 472, 394), (394, 472, 471, 302), (302, 471, 477, 301), (471, 479, 476, 477), (477, 476, 473, 478), (472, 474, 479, 471), (479, 314, 402, 403, 315, 476), (474, 395, 530, 314, 479), (285, 286, 503, 502), (482, 285, 502, 501), (502, 497, 498, 501), (509, 490, 491, 508), (277, 276, 495, 494), (481, 480, 493, 492), (480, 277, 494, 493), (276, 481, 492, 495), (483, 482, 501, 500), (286, 483, 500, 503), (504, 487, 484, 507), (276, 285, 511, 510), (481, 276, 510, 509), (482, 481, 509, 508), (285, 482, 508, 511), (500, 499, 496, 503), (286, 277, 507, 506), (483, 286, 506, 505), (480, 483, 505, 504), (277, 480, 504, 507), (506, 485, 486, 505), (503, 496, 497, 502), (492, 515, 512, 495), (507, 484, 485, 506), (501, 498, 499, 500), (494, 513, 514, 493), (505, 486, 487, 504), (508, 491, 488, 511), (495, 512, 513, 494), (510, 489, 490, 509), (493, 514, 515, 492), (511, 488, 489, 510), (484, 487, 514, 513), (491, 490, 515, 517), (513, 514, 499, 496), (486, 485, 496, 499), (516, 517, 515, 512), (490, 489, 512, 515), (489, 488, 516, 512), (488, 491, 517, 516), (518, 521, 520, 519), (497, 496, 518, 519), (498, 497, 519, 520), (499, 498, 520, 521), (496, 499, 521, 518), (522, 525, 524, 523), (513, 512, 522, 523), (514, 513, 523, 524), (515, 514, 524, 525), (512, 515, 525, 522), (485, 484, 513, 496), (487, 486, 499, 514), (520, 508, 517), (517, 516, 519, 520), (519, 488, 516), (530, 533, 529, 398, 314), (526, 306, 310, 528), (529, 527, 401, 398), (399, 537, 538, 400), (527, 534, 528, 310, 308, 401), (397, 536, 544, 532), (535, 538, 540, 542), (538, 541, 546, 540), (537, 539, 541, 538), (543, 535, 542, 545), (544, 536, 535, 543), (528, 541, 539, 526), (526, 539, 537, 399), (534, 546, 541, 528), (400, 538, 535, 396), (529, 542, 540, 527), (527, 540, 546, 534), (531, 543, 545, 533), (419, 548, 556, 550), (555, 547, 418, 551), (550, 556, 555, 551), (552, 420, 549, 561), (562, 560, 558, 556), (554, 423, 553, 562), (553, 422, 552, 561, 562), (548, 554, 562, 556), (558, 560, 559, 557), (561, 559, 560, 562), (555, 557, 559, 561), (556, 558, 557, 555)])
me_cube.polygons.foreach_set('use_smooth', [0, 0, 0, 0, 0, 0, 0, 0, 0, 0, 0, 0, 0, 0, 0, 0, 0, 0, 0, 0, 0, 0, 0, 0, 0, 0, 0, 0, 0, 0, 0, 0, 0, 0, 0, 0, 1, 0, 0, 0, 0, 0, 0, 0, 0, 0, 1, 1, 1, 1, 1, 1, 1, 1, 1, 1, 0, 1, 1, 0, 1, 1, 1, 1, 1, 1, 1, 1, 1, 1, 1, 1, 1, 1, 1, 1, 1, 1, 1, 1, 1, 1, 1, 1, 1, 1, 0, 1, 1, 1, 1, 1, 1, 1, 1, 1, 1, 1, 0, 0, 0, 1, 1, 0, 0, 0, 0, 0, 0, 0, 0, 0, 0, 0, 0, 0, 0, 0, 0, 0, 0, 0, 0, 0, 0, 0, 0, 0, 0, 0, 0, 0, 0, 0, 0, 0, 0, 0, 0, 0, 0, 0, 0, 0, 0, 0, 0, 0, 0, 0, 0, 0, 0, 0, 0, 0, 0, 0, 0, 0, 0, 0, 0, 0, 0, 0, 0, 0, 0, 0, 0, 0, 0, 0, 0, 0, 0, 0, 0, 0, 0, 0, 0, 0, 0, 0, 0, 0, 0, 0, 0, 0, 0, 0, 0, 0, 0, 0, 0, 0, 0, 0, 0, 0, 0, 0, 0, 0, 0, 0, 0, 0, 0, 0, 0, 0, 0, 0, 0, 0, 0, 0, 0, 0, 0, 1, 0, 0, 0, 0, 0, 0, 0, 0, 1, 0, 0, 0, 0, 0, 0, 0, 0, 0, 0, 0, 0, 0, 0, 0, 0, 0, 0, 0, 0, 0, 0, 0, 0, 0, 0, 0, 0, 0, 0, 0, 0, 0, 0, 0, 0, 0, 0, 0, 0, 0, 0, 0, 0, 0, 0, 0, 0, 0, 0, 0, 0, 1, 0, 0, 0, 0, 0, 0, 0, 0, 0, 1, 1, 1, 1, 1, 1, 1, 1, 1, 1, 0, 1, 1, 0, 1, 1, 1, 1, 1, 1, 1, 1, 1, 1, 1, 1, 1, 1, 1, 1, 1, 1, 1, 1, 1, 1, 1, 1, 1, 1, 0, 1, 1, 1, 1, 1, 1, 1, 1, 1, 1, 1, 0, 0, 0, 1, 1, 0, 0, 0, 0, 0, 0, 0, 0, 0, 0, 0, 0, 0, 0, 0, 0, 0, 0, 0, 0, 0, 0, 0, 0, 0, 0, 0, 0, 0, 0, 0, 0, 0, 0, 0, 0, 0, 0, 0, 0, 0, 0, 0, 0, 0, 0, 0, 0, 0, 0, 0, 0, 0, 0, 0, 0, 0, 0, 0, 0, 0, 0, 0, 0, 0, 0, 0, 0, 0, 0, 0, 0, 0, 0, 0, 0, 0, 0, 0, 0, 0, 0, 0, 0, 0, 0, 0, 0, 0, 0, 0, 0, 0, 0, 0, 0, 0, 0, 0, 0, 0, 0, 0, 0, 0, 0, 0, 0, 0, 0, 0, 0, 0, 0, 0, 0, 0, 0, 0, 0, 0, 0, 1, 0, 0, 0, 0, 0, 0, 0, 0, 0, 0, 1, 0, 0, 0, 0, 0, 0, 0, 0, 0, 0, 0, 0, 0, 0, 0])
me_cube.polygons.foreach_set('material_index', [1, 1, 1, 1, 1, 1, 2, 1, 1, 1, 1, 1, 1, 1, 1, 1, 1, 1, 1, 1, 1, 1, 1, 1, 1, 1, 1, 1, 1, 1, 1, 1, 1, 2, 1, 1, 1, 1, 1, 2, 1, 1, 1, 1, 1, 1, 1, 1, 1, 1, 1, 1, 1, 1, 1, 1, 1, 1, 1, 1, 1, 1, 1, 1, 1, 1, 1, 1, 1, 1, 1, 1, 1, 1, 1, 1, 1, 1, 1, 1, 1, 1, 1, 1, 1, 1, 0, 1, 1, 1, 1, 1, 1, 1, 1, 1, 1, 1, 1, 1, 1, 0, 1, 1, 1, 1, 1, 1, 1, 1, 1, 1, 1, 1, 1, 1, 1, 1, 1, 1, 0, 1, 1, 1, 1, 2, 2, 1, 2, 1, 1, 1, 1, 1, 1, 1, 1, 1, 1, 1, 1, 1, 1, 1, 2, 2, 2, 1, 1, 1, 1, 1, 1, 1, 1, 1, 1, 1, 1, 2, 2, 2, 1, 1, 1, 1, 1, 2, 2, 2, 2, 2, 2, 2, 2, 2, 2, 2, 2, 2, 2, 2, 2, 2, 2, 2, 2, 2, 2, 2, 2, 2, 2, 2, 2, 2, 2, 2, 2, 2, 1, 1, 2, 1, 2, 1, 2, 1, 2, 2, 1, 1, 1, 1, 1, 1, 1, 1, 1, 1, 1, 0, 1, 1, 1, 1, 1, 1, 1, 1, 1, 1, 1, 1, 1, 1, 1, 1, 1, 1, 1, 1, 1, 1, 1, 1, 0, 1, 1, 1, 1, 1, 1, 1, 1, 1, 2, 1, 1, 1, 1, 1, 1, 1, 1, 1, 1, 1, 1, 1, 1, 1, 1, 1, 1, 1, 1, 1, 1, 1, 1, 1, 1, 1, 2, 1, 1, 1, 1, 1, 2, 1, 1, 1, 1, 1, 1, 1, 1, 1, 1, 1, 1, 1, 1, 1, 1, 1, 1, 1, 1, 1, 1, 1, 1, 1, 1, 1, 1, 1, 1, 1, 1, 1, 1, 1, 1, 1, 1, 1, 1, 1, 1, 1, 1, 1, 1, 0, 1, 1, 1, 1, 1, 1, 1, 1, 1, 1, 1, 1, 1, 1, 0, 1, 1, 1, 1, 1, 1, 1, 1, 1, 1, 1, 1, 1, 1, 1, 1, 1, 1, 0, 1, 1, 1, 1, 2, 2, 1, 2, 1, 1, 1, 1, 1, 1, 1, 1, 1, 1, 1, 1, 1, 1, 1, 2, 2, 2, 1, 1, 1, 1, 1, 1, 1, 1, 1, 1, 1, 1, 2, 2, 2, 1, 1, 1, 1, 1, 2, 2, 2, 2, 2, 2, 2, 2, 2, 2, 2, 2, 2, 2, 2, 2, 2, 2, 2, 2, 2, 2, 2, 2, 2, 2, 2, 2, 2, 2, 2, 2, 2, 1, 1, 2, 1, 2, 1, 2, 1, 2, 2, 1, 1, 1, 1, 1, 1, 1, 1, 1, 1, 1, 0, 1, 1, 1, 1, 1, 1, 1, 1, 1, 1, 1, 1, 1, 1, 1, 1, 1, 1, 1, 1, 1, 1, 1, 1, 1, 1, 0, 1, 1, 1])
me_cube.materials.append(mat_secondary)
me_cube.materials.append(mat_steel)
me_cube.materials.append(mat_alienblue)
me_cube.use_remesh_preserve_volume = False
me_cube.use_remesh_preserve_attributes = False
me_cube.use_mirror_vertex_groups = False
me_cube.update()
arm_armature = bpy.data.armatures.new('Armature')  # bones are not reproduced

# ---- objects
ob_armature = bpy.data.objects.new('Armature', arm_armature)
ob_cube = bpy.data.objects.new('Cube', me_cube)
ob_lamp = bpy.data.objects.new('Lamp', light_lamp)
ob_camera = bpy.data.objects.new('Camera', cam_camera)

# ---- transforms, parenting, visibility, modifiers, constraints
ob_armature.location = (1.101, -0.02681, 1.096)
ob_armature.rotation_euler = (0.0, 1.373, 0.0)
ob_armature.show_in_front = True
ob_armature.lineart.crease_threshold = 0.0
ob_cube.parent = ob_armature
ob_cube.matrix_parent_inverse = Matrix(((0.1969, 0.0, -0.9804, 0.8579), (0.0, 1.0, -9.313e-10, 0.02681), (0.9804, 0.0, 0.1969, -1.296), (0.0, 0.0, 0.0, 1.0)))
ob_cube.location = (0.0, 0.0, 0.0)
ob_cube.lock_rotations_4d = False
ob_cube.empty_display_type = 'ARROWS'
ob_cube.lineart.crease_threshold = 0.0
_vg = ob_cube.vertex_groups.new(name='upArm.L')
_vg.add([147, 148, 149, 150, 189, 190, 191, 192, 193, 194, 195, 196, 199, 200, 201, 202, 205, 206, 207, 208, 209, 210, 211, 212, 213, 214, 215, 216, 217, 218, 221, 222, 223, 224, 225, 226, 227, 228, 229, 230, 231, 232, 233, 234], 1.0, 'REPLACE')
_vg = ob_cube.vertex_groups.new(name='lowArm.L')
_vg.add([147, 148, 151, 152, 153, 154, 155, 156, 157, 158, 159, 160, 161, 162, 163, 164, 165, 166, 167, 168, 169, 170, 171, 172, 173, 174, 175, 176, 177, 178, 179, 180, 181, 182], 1.0, 'REPLACE')
_vg = ob_cube.vertex_groups.new(name='upArm.R')
_vg.add([285, 286, 434, 435, 436, 437, 480, 481, 482, 483, 485, 486, 487, 488, 490, 491, 492, 493, 496, 497, 498, 499, 500, 501, 502, 503, 504, 505, 506, 508, 509, 511, 512, 513, 514, 515, 516, 517, 518, 519, 520, 521, 522, 523, 524, 525], 1.0, 'REPLACE')
_vg = ob_cube.vertex_groups.new(name='lowArm.R')
_vg.add([434, 435, 436, 437, 438, 439, 440, 441, 442, 443, 444, 445, 446, 447, 448, 449, 450, 451, 452, 453, 454, 455, 456, 457, 458, 459, 460, 461, 462, 463, 464, 465, 466, 467, 468, 469], 1.0, 'REPLACE')
_vg = ob_cube.vertex_groups.new(name='Head')
for _i, _w in zip([28, 29, 30, 31, 32, 33, 34, 35, 113, 114, 115, 116, 117, 118, 119, 120, 121, 122, 123, 124, 125, 126, 127, 128, 129, 130, 131, 132, 133, 134, 135, 136, 137, 138, 139, 146, 183, 184, 185, 186, 187, 188, 235, 236, 237, 238, 239, 240, 241, 242, 243, 244, 245, 246, 247, 248, 249, 250, 251, 252, 253, 254, 255, 256, 257, 258, 259, 260, 261, 262, 263, 264, 265, 305, 306, 307, 308, 309, 310, 311, 312, 313, 314, 315, 316, 317, 395, 396, 397, 398, 399, 400, 401, 402, 403, 404, 405, 406, 407, 408, 409, 410, 411, 412, 413, 414, 415, 416, 417, 418, 419, 420, 421, 422, 423, 432, 433, 470, 471, 472, 473, 474, 475, 476, 477, 478, 479, 526, 527, 528, 529, 530, 531, 532, 533, 534, 535, 536, 537, 538, 539, 540, 541, 542, 543, 544, 545, 546, 547, 548, 549, 550, 551, 552, 553, 554, 555, 556, 557, 558, 559, 560, 561, 562], [0.9777, 0.9895, 0.9909, 0.9881, 0.9859, 0.995, 0.9444, 0.9232, 0.9514, 0.9742, 0.9641, 0.9779, 0.9784, 0.9338, 0.9251, 0.9254, 0.9346, 0.9252, 0.9339, 0.9686, 0.9606, 1.0, 1.0, 0.9342, 0.9265, 0.9342, 0.9279, 0.9333, 0.9328, 0.9336, 0.928, 0.9339, 0.9279, 0.9332, 0.9325, 0.9507, 0.8229, 0.8595, 0.8836, 0.8512, 0.809, 0.863, 0.9778, 0.9818, 0.9696, 0.9488, 0.9637, 0.9638, 0.9809, 0.972, 0.9788, 0.9777, 0.98, 0.9709, 0.9676, 0.9672, 0.9793, 0.9337, 0.9299, 0.9339, 0.9292, 0.9334, 0.9338, 0.9326, 0.9322, 0.9335, 0.9304, 0.9335, 0.9309, 0.9336, 0.9322, 0.9337, 0.9323, 0.9925, 0.9918, 0.9783, 0.9872, 0.9993, 0.9894, 0.9873, 0.9852, 0.9942, 0.9393, 0.9217, 0.9625, 0.9589, 0.9496, 0.9729, 0.9719, 0.9599, 0.9792, 0.9766, 0.9743, 0.9287, 0.9204, 0.9207, 0.9295, 0.9204, 0.9287, 0.9663, 0.9608, 1.0, 1.0, 0.929, 0.9215, 0.9275, 0.9227, 0.9266, 0.9261, 0.928, 0.9228, 0.9273, 0.9227, 0.9266, 0.9259, 0.9801, 0.9543, 0.8963, 0.8197, 0.8585, 0.9352, 0.8822, 0.9197, 0.8462, 0.8039, 0.9197, 0.8591, 0.981, 0.9759, 0.9802, 0.9677, 0.9466, 0.9621, 0.9685, 0.9618, 0.9791, 0.9706, 0.9711, 0.9798, 0.9773, 0.9805, 0.976, 0.9785, 0.9692, 0.966, 0.9697, 0.9654, 0.9777, 0.9279, 0.9242, 0.9274, 0.9237, 0.9278, 0.9272, 0.926, 0.9257, 0.9276, 0.9245, 0.9275, 0.9249, 0.9272, 0.9258, 0.9272, 0.9258]): _vg.add([_i], _w, 'REPLACE')
_m = ob_cube.modifiers.new('Armature', 'ARMATURE')
_m.object = ob_armature
ob_lamp.location = (4.076, 1.005, 5.904)
ob_lamp.rotation_euler = (0.6503, 0.05522, 1.866)
ob_lamp.lock_rotations_4d = False
ob_lamp.empty_display_type = 'ARROWS'
ob_lamp.color = (0.0, 0.0, 0.0, 0.0)
ob_lamp.lineart.crease_threshold = 0.0
ob_camera.location = (7.481, -6.508, 5.344)
ob_camera.rotation_euler = (1.109, 0.01082, 0.8149)
ob_camera.lock_rotations_4d = False
ob_camera.empty_display_type = 'ARROWS'
ob_camera.color = (0.0, 0.0, 0.0, 0.0)
ob_camera.display_type = 'WIRE'
ob_camera.lineart.crease_threshold = 0.0

# ---- collection membership
col_collection_1.objects.link(ob_armature)
col_collection_1.objects.link(ob_cube)
col_collection_1.objects.link(ob_lamp)
col_collection_1.objects.link(ob_camera)

# ---- scene / render settings (as saved in the file)
scene.camera = ob_camera
scene.frame_start = 0; scene.frame_end = 20; scene.frame_set(0)
scene.render.engine = 'BLENDER_EEVEE_NEXT'
scene.render.image_settings.color_mode = 'RGB'
scene.render.image_settings.compression = 90
scene.render.resolution_percentage = 50
scene.render.dither_intensity = 0.0
scene.render.bake_margin = 2
scene.render.bake_bias = 0.0
scene.cycles.use_denoising = False
scene.cycles.samples = 10
scene.cycles.sampling_pattern = 'TABULATED_SOBOL'
scene.cycles.light_sampling_threshold = 0.0
scene.cycles.use_adaptive_sampling = False
scene.cycles.use_light_tree = False
scene.cycles.blur_glossy = 0.0
scene.cycles.volume_bounces = 1
scene.cycles.pixel_filter_type = 'GAUSSIAN'
scene.cycles.sample_clamp_indirect = 0.0
scene.view_settings.view_transform = 'Standard'
bpy.context.view_layer.update()
